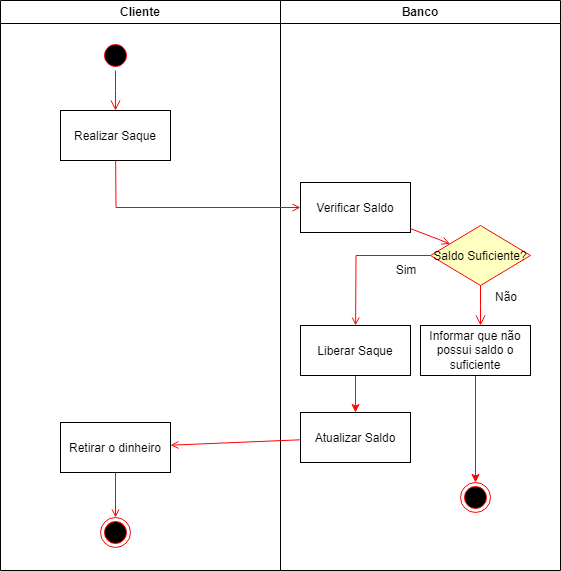

The diagram above was exported from draw.io. Its source (the exported page's mxGraphModel, read from the mxfile embedded in the PNG):
<mxGraphModel dx="880" dy="444" grid="1" gridSize="10" guides="1" tooltips="1" connect="1" arrows="1" fold="1" page="1" pageScale="1" pageWidth="1169" pageHeight="826" background="none" math="0" shadow="0">
  <root>
    <mxCell id="0" />
    <mxCell id="1" parent="0" />
    <mxCell id="2" value="Cliente" style="swimlane;whiteSpace=wrap" parent="1" vertex="1">
      <mxGeometry x="180" y="60" width="280" height="570" as="geometry" />
    </mxCell>
    <mxCell id="5" value="" style="ellipse;shape=startState;fillColor=#000000;strokeColor=#ff0000;" parent="2" vertex="1">
      <mxGeometry x="100" y="40" width="30" height="30" as="geometry" />
    </mxCell>
    <mxCell id="6" value="" style="edgeStyle=elbowEdgeStyle;elbow=horizontal;verticalAlign=bottom;endArrow=open;endSize=8;strokeColor=#FF0000;endFill=1;rounded=0" parent="2" source="5" target="7" edge="1">
      <mxGeometry x="100" y="40" as="geometry">
        <mxPoint x="115" y="110" as="targetPoint" />
      </mxGeometry>
    </mxCell>
    <mxCell id="7" value="Realizar Saque" style="" parent="2" vertex="1">
      <mxGeometry x="60" y="110" width="110" height="50" as="geometry" />
    </mxCell>
    <mxCell id="10" value="Retirar o dinheiro" style="" parent="2" vertex="1">
      <mxGeometry x="60" y="422" width="110" height="50" as="geometry" />
    </mxCell>
    <mxCell id="Eb8sNUrutq2Z8zSRnFLf-44" value="" style="ellipse;shape=endState;fillColor=#000000;strokeColor=#ff0000" vertex="1" parent="2">
      <mxGeometry x="100" y="517" width="30" height="30" as="geometry" />
    </mxCell>
    <mxCell id="Eb8sNUrutq2Z8zSRnFLf-45" value="" style="endArrow=open;strokeColor=#FF0000;endFill=1;rounded=0" edge="1" parent="2" target="Eb8sNUrutq2Z8zSRnFLf-44">
      <mxGeometry relative="1" as="geometry">
        <mxPoint x="115" y="472" as="sourcePoint" />
      </mxGeometry>
    </mxCell>
    <mxCell id="3" value="Banco" style="swimlane;whiteSpace=wrap" parent="1" vertex="1">
      <mxGeometry x="460" y="60" width="280" height="570" as="geometry" />
    </mxCell>
    <mxCell id="16" value="Verificar Saldo" style="" parent="3" vertex="1">
      <mxGeometry x="20" y="182" width="110" height="50" as="geometry" />
    </mxCell>
    <mxCell id="Eb8sNUrutq2Z8zSRnFLf-43" style="edgeStyle=orthogonalEdgeStyle;rounded=0;orthogonalLoop=1;jettySize=auto;html=1;fillColor=#f8cecc;strokeColor=#FF0B03;" edge="1" parent="3" source="18" target="8">
      <mxGeometry relative="1" as="geometry" />
    </mxCell>
    <mxCell id="18" value="Liberar Saque" style="" parent="3" vertex="1">
      <mxGeometry x="20" y="325" width="110" height="50" as="geometry" />
    </mxCell>
    <mxCell id="19" value="" style="endArrow=open;strokeColor=#FF0000;endFill=1;rounded=0;exitX=0;exitY=0.5;exitDx=0;exitDy=0;" parent="3" source="21" target="18" edge="1">
      <mxGeometry relative="1" as="geometry">
        <Array as="points">
          <mxPoint x="75.5" y="255" />
        </Array>
      </mxGeometry>
    </mxCell>
    <mxCell id="21" value="Saldo Suficiente?" style="rhombus;fillColor=#ffffc0;strokeColor=#ff0000;" parent="3" vertex="1">
      <mxGeometry x="150" y="225" width="100" height="60" as="geometry" />
    </mxCell>
    <mxCell id="23" value="" style="edgeStyle=elbowEdgeStyle;elbow=horizontal;align=left;verticalAlign=top;endArrow=open;endSize=8;strokeColor=#FF0000;endFill=1;rounded=0" parent="3" source="21" target="30" edge="1">
      <mxGeometry x="-1" relative="1" as="geometry">
        <mxPoint x="190" y="305" as="targetPoint" />
      </mxGeometry>
    </mxCell>
    <mxCell id="24" value="" style="endArrow=open;strokeColor=#FF0000;endFill=1;rounded=0" parent="3" source="16" target="21" edge="1">
      <mxGeometry relative="1" as="geometry" />
    </mxCell>
    <mxCell id="Eb8sNUrutq2Z8zSRnFLf-46" style="edgeStyle=orthogonalEdgeStyle;rounded=0;orthogonalLoop=1;jettySize=auto;html=1;entryX=0.5;entryY=0;entryDx=0;entryDy=0;strokeColor=#ff0000;" edge="1" parent="3" source="30" target="38">
      <mxGeometry relative="1" as="geometry" />
    </mxCell>
    <mxCell id="30" value="Informar que não possui saldo o suficiente" style="align=center;verticalAlign=middle;horizontal=1;whiteSpace=wrap;" parent="3" vertex="1">
      <mxGeometry x="140" y="325" width="110" height="50" as="geometry" />
    </mxCell>
    <mxCell id="Eb8sNUrutq2Z8zSRnFLf-41" value="Sim" style="text;html=1;align=center;verticalAlign=middle;whiteSpace=wrap;rounded=0;" vertex="1" parent="3">
      <mxGeometry x="95.5" y="255" width="60" height="30" as="geometry" />
    </mxCell>
    <mxCell id="Eb8sNUrutq2Z8zSRnFLf-42" value="Não" style="text;html=1;align=center;verticalAlign=middle;whiteSpace=wrap;rounded=0;" vertex="1" parent="3">
      <mxGeometry x="195.5" y="282" width="60" height="30" as="geometry" />
    </mxCell>
    <mxCell id="8" value="Atualizar Saldo" style="" parent="3" vertex="1">
      <mxGeometry x="20" y="412" width="110" height="50" as="geometry" />
    </mxCell>
    <mxCell id="38" value="" style="ellipse;shape=endState;fillColor=#000000;strokeColor=#FF0000;" parent="3" vertex="1">
      <mxGeometry x="180" y="482" width="30" height="30" as="geometry" />
    </mxCell>
    <mxCell id="9" value="" style="endArrow=open;strokeColor=#FF0000;endFill=1;rounded=0;entryX=0;entryY=0.5;entryDx=0;entryDy=0;" parent="1" source="7" target="16" edge="1">
      <mxGeometry relative="1" as="geometry">
        <Array as="points">
          <mxPoint x="295.5" y="267" />
        </Array>
      </mxGeometry>
    </mxCell>
    <mxCell id="11" value="" style="endArrow=open;strokeColor=#FF0000;endFill=1;rounded=0" parent="1" source="8" target="10" edge="1">
      <mxGeometry relative="1" as="geometry" />
    </mxCell>
  </root>
</mxGraphModel>